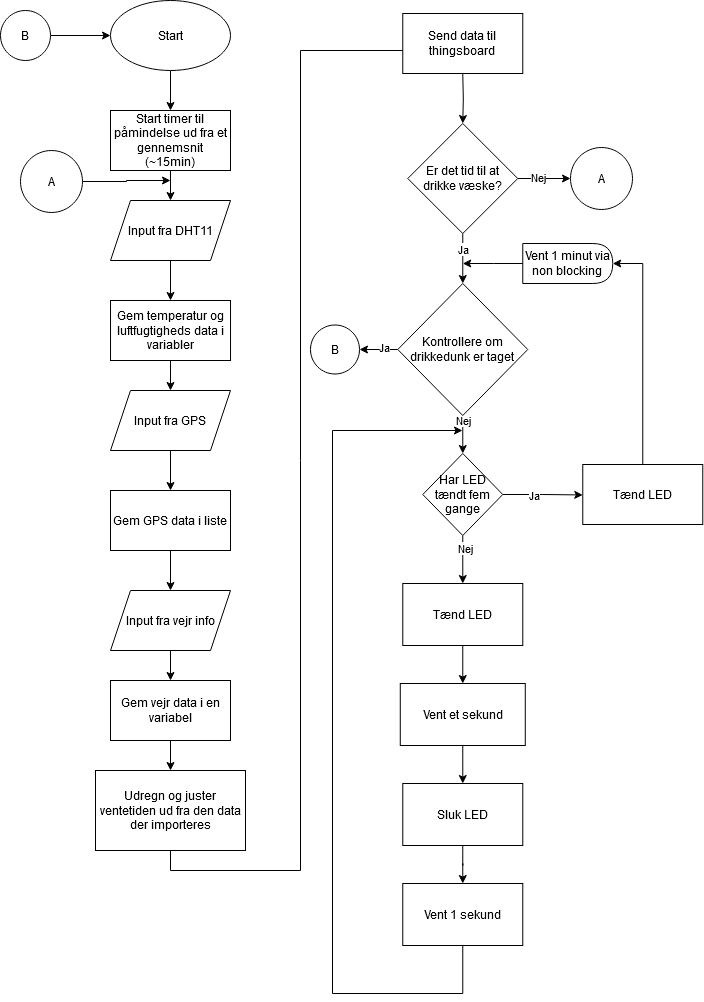

The diagram above was exported from draw.io. Its source (the exported page's mxGraphModel, read from the mxfile embedded in the PNG):
<mxGraphModel dx="955" dy="1651" grid="1" gridSize="10" guides="1" tooltips="1" connect="1" arrows="1" fold="1" page="1" pageScale="1" pageWidth="827" pageHeight="1169" math="0" shadow="0">
  <root>
    <mxCell id="0" />
    <mxCell id="1" parent="0" />
    <mxCell id="d0_cekDk6sf8oNAO1UPP-1" value="" style="edgeStyle=orthogonalEdgeStyle;rounded=0;orthogonalLoop=1;jettySize=auto;html=1;" parent="1" source="d0_cekDk6sf8oNAO1UPP-2" target="d0_cekDk6sf8oNAO1UPP-47" edge="1">
      <mxGeometry relative="1" as="geometry" />
    </mxCell>
    <mxCell id="d0_cekDk6sf8oNAO1UPP-2" value="Start" style="ellipse;whiteSpace=wrap;html=1;" parent="1" vertex="1">
      <mxGeometry x="199.99999999999997" y="-330" width="120" height="70" as="geometry" />
    </mxCell>
    <mxCell id="d0_cekDk6sf8oNAO1UPP-3" value="" style="edgeStyle=orthogonalEdgeStyle;rounded=0;orthogonalLoop=1;jettySize=auto;html=1;" parent="1" source="d0_cekDk6sf8oNAO1UPP-4" target="d0_cekDk6sf8oNAO1UPP-41" edge="1">
      <mxGeometry relative="1" as="geometry" />
    </mxCell>
    <mxCell id="d0_cekDk6sf8oNAO1UPP-4" value="Input fra DHT11" style="shape=parallelogram;perimeter=parallelogramPerimeter;whiteSpace=wrap;html=1;fixedSize=1;" parent="1" vertex="1">
      <mxGeometry x="200.01999999999998" y="-130" width="120" height="60" as="geometry" />
    </mxCell>
    <mxCell id="d0_cekDk6sf8oNAO1UPP-5" value="" style="edgeStyle=orthogonalEdgeStyle;rounded=0;orthogonalLoop=1;jettySize=auto;html=1;" parent="1" source="d0_cekDk6sf8oNAO1UPP-6" target="d0_cekDk6sf8oNAO1UPP-43" edge="1">
      <mxGeometry relative="1" as="geometry" />
    </mxCell>
    <mxCell id="d0_cekDk6sf8oNAO1UPP-6" value="Input fra GPS" style="shape=parallelogram;perimeter=parallelogramPerimeter;whiteSpace=wrap;html=1;fixedSize=1;" parent="1" vertex="1">
      <mxGeometry x="199.99999999999997" y="60" width="120" height="60" as="geometry" />
    </mxCell>
    <mxCell id="d0_cekDk6sf8oNAO1UPP-7" value="" style="edgeStyle=orthogonalEdgeStyle;rounded=0;orthogonalLoop=1;jettySize=auto;html=1;" parent="1" source="d0_cekDk6sf8oNAO1UPP-8" target="d0_cekDk6sf8oNAO1UPP-45" edge="1">
      <mxGeometry relative="1" as="geometry" />
    </mxCell>
    <mxCell id="d0_cekDk6sf8oNAO1UPP-8" value="Input fra vejr info" style="shape=parallelogram;perimeter=parallelogramPerimeter;whiteSpace=wrap;html=1;fixedSize=1;" parent="1" vertex="1">
      <mxGeometry x="200.01999999999998" y="260" width="120" height="60" as="geometry" />
    </mxCell>
    <mxCell id="d0_cekDk6sf8oNAO1UPP-9" style="edgeStyle=orthogonalEdgeStyle;rounded=0;orthogonalLoop=1;jettySize=auto;html=1;exitX=0.5;exitY=1;exitDx=0;exitDy=0;entryX=0.5;entryY=0;entryDx=0;entryDy=0;" parent="1" target="d0_cekDk6sf8oNAO1UPP-16" edge="1">
      <mxGeometry relative="1" as="geometry">
        <mxPoint x="552.27" y="-257" as="sourcePoint" />
      </mxGeometry>
    </mxCell>
    <mxCell id="d0_cekDk6sf8oNAO1UPP-10" style="edgeStyle=orthogonalEdgeStyle;rounded=0;orthogonalLoop=1;jettySize=auto;html=1;exitX=0.5;exitY=1;exitDx=0;exitDy=0;entryX=0.5;entryY=0;entryDx=0;entryDy=0;" parent="1" edge="1">
      <mxGeometry relative="1" as="geometry">
        <mxPoint x="260" y="520" as="sourcePoint" />
        <mxPoint x="552.27" y="-260.0000000000002" as="targetPoint" />
        <Array as="points">
          <mxPoint x="260" y="540" />
          <mxPoint x="390" y="540" />
          <mxPoint x="390" y="-280" />
          <mxPoint x="552" y="-280" />
        </Array>
      </mxGeometry>
    </mxCell>
    <mxCell id="d0_cekDk6sf8oNAO1UPP-11" value="Udregn og juster ventetiden ud fra den data der importeres" style="rounded=0;whiteSpace=wrap;html=1;" parent="1" vertex="1">
      <mxGeometry x="185" y="440" width="150" height="80" as="geometry" />
    </mxCell>
    <mxCell id="d0_cekDk6sf8oNAO1UPP-14" style="edgeStyle=orthogonalEdgeStyle;rounded=0;orthogonalLoop=1;jettySize=auto;html=1;exitX=0.5;exitY=1;exitDx=0;exitDy=0;entryX=0.5;entryY=0;entryDx=0;entryDy=0;" parent="1" source="d0_cekDk6sf8oNAO1UPP-16" target="d0_cekDk6sf8oNAO1UPP-33" edge="1">
      <mxGeometry relative="1" as="geometry" />
    </mxCell>
    <mxCell id="d0_cekDk6sf8oNAO1UPP-15" value="Ja" style="edgeLabel;html=1;align=center;verticalAlign=middle;resizable=0;points=[];" parent="d0_cekDk6sf8oNAO1UPP-14" vertex="1" connectable="0">
      <mxGeometry x="-0.3703" relative="1" as="geometry">
        <mxPoint as="offset" />
      </mxGeometry>
    </mxCell>
    <mxCell id="d0_cekDk6sf8oNAO1UPP-16" value="Er det tid til at drikke væske?" style="rhombus;whiteSpace=wrap;html=1;" parent="1" vertex="1">
      <mxGeometry x="497.27" y="-207" width="110" height="110" as="geometry" />
    </mxCell>
    <mxCell id="d0_cekDk6sf8oNAO1UPP-17" style="edgeStyle=orthogonalEdgeStyle;rounded=0;orthogonalLoop=1;jettySize=auto;html=1;exitX=0.5;exitY=1;exitDx=0;exitDy=0;entryX=0.5;entryY=0;entryDx=0;entryDy=0;" parent="1" source="d0_cekDk6sf8oNAO1UPP-21" target="d0_cekDk6sf8oNAO1UPP-23" edge="1">
      <mxGeometry relative="1" as="geometry" />
    </mxCell>
    <mxCell id="d0_cekDk6sf8oNAO1UPP-18" value="Nej" style="edgeLabel;html=1;align=center;verticalAlign=middle;resizable=0;points=[];" parent="d0_cekDk6sf8oNAO1UPP-17" vertex="1" connectable="0">
      <mxGeometry x="-0.48" y="2" relative="1" as="geometry">
        <mxPoint as="offset" />
      </mxGeometry>
    </mxCell>
    <mxCell id="d0_cekDk6sf8oNAO1UPP-19" style="edgeStyle=orthogonalEdgeStyle;rounded=0;orthogonalLoop=1;jettySize=auto;html=1;exitX=1;exitY=0.5;exitDx=0;exitDy=0;" parent="1" source="d0_cekDk6sf8oNAO1UPP-21" edge="1">
      <mxGeometry relative="1" as="geometry">
        <mxPoint x="672.27" y="164.45454545454527" as="targetPoint" />
        <Array as="points">
          <mxPoint x="632.27" y="164" />
        </Array>
      </mxGeometry>
    </mxCell>
    <mxCell id="d0_cekDk6sf8oNAO1UPP-20" value="Ja" style="edgeLabel;html=1;align=center;verticalAlign=middle;resizable=0;points=[];" parent="d0_cekDk6sf8oNAO1UPP-19" vertex="1" connectable="0">
      <mxGeometry x="-0.2265" y="-1" relative="1" as="geometry">
        <mxPoint as="offset" />
      </mxGeometry>
    </mxCell>
    <mxCell id="d0_cekDk6sf8oNAO1UPP-21" value="&lt;font&gt;Har LED tændt fem gange&lt;/font&gt;" style="rhombus;whiteSpace=wrap;html=1;" parent="1" vertex="1">
      <mxGeometry x="512.28" y="123" width="80" height="82" as="geometry" />
    </mxCell>
    <mxCell id="d0_cekDk6sf8oNAO1UPP-22" style="edgeStyle=orthogonalEdgeStyle;rounded=0;orthogonalLoop=1;jettySize=auto;html=1;exitX=0.5;exitY=1;exitDx=0;exitDy=0;entryX=0.5;entryY=0;entryDx=0;entryDy=0;" parent="1" source="d0_cekDk6sf8oNAO1UPP-23" target="d0_cekDk6sf8oNAO1UPP-25" edge="1">
      <mxGeometry relative="1" as="geometry" />
    </mxCell>
    <mxCell id="d0_cekDk6sf8oNAO1UPP-23" value="Tænd LED" style="rounded=0;whiteSpace=wrap;html=1;" parent="1" vertex="1">
      <mxGeometry x="492.28" y="253" width="120" height="62" as="geometry" />
    </mxCell>
    <mxCell id="d0_cekDk6sf8oNAO1UPP-24" style="edgeStyle=orthogonalEdgeStyle;rounded=0;orthogonalLoop=1;jettySize=auto;html=1;exitX=0.5;exitY=1;exitDx=0;exitDy=0;entryX=0.5;entryY=0;entryDx=0;entryDy=0;" parent="1" source="d0_cekDk6sf8oNAO1UPP-25" target="d0_cekDk6sf8oNAO1UPP-28" edge="1">
      <mxGeometry relative="1" as="geometry" />
    </mxCell>
    <mxCell id="d0_cekDk6sf8oNAO1UPP-25" value="Vent et sekund" style="rounded=0;whiteSpace=wrap;html=1;" parent="1" vertex="1">
      <mxGeometry x="489.78" y="353" width="125" height="62" as="geometry" />
    </mxCell>
    <mxCell id="d0_cekDk6sf8oNAO1UPP-26" style="edgeStyle=orthogonalEdgeStyle;rounded=0;orthogonalLoop=1;jettySize=auto;html=1;exitX=0.5;exitY=1;exitDx=0;exitDy=0;" parent="1" source="d0_cekDk6sf8oNAO1UPP-39" edge="1">
      <mxGeometry relative="1" as="geometry">
        <Array as="points">
          <mxPoint x="552" y="663" />
          <mxPoint x="422" y="663" />
          <mxPoint x="422" y="100" />
          <mxPoint x="552" y="100" />
        </Array>
        <mxPoint x="552.27" y="663" as="sourcePoint" />
        <mxPoint x="552" y="100" as="targetPoint" />
      </mxGeometry>
    </mxCell>
    <mxCell id="d0_cekDk6sf8oNAO1UPP-27" value="" style="edgeStyle=orthogonalEdgeStyle;rounded=0;orthogonalLoop=1;jettySize=auto;html=1;" parent="1" source="d0_cekDk6sf8oNAO1UPP-28" target="d0_cekDk6sf8oNAO1UPP-39" edge="1">
      <mxGeometry relative="1" as="geometry" />
    </mxCell>
    <mxCell id="d0_cekDk6sf8oNAO1UPP-28" value="Sluk LED" style="rounded=0;whiteSpace=wrap;html=1;" parent="1" vertex="1">
      <mxGeometry x="492.28" y="453" width="120" height="62" as="geometry" />
    </mxCell>
    <mxCell id="d0_cekDk6sf8oNAO1UPP-29" style="edgeStyle=orthogonalEdgeStyle;rounded=0;orthogonalLoop=1;jettySize=auto;html=1;exitX=0.5;exitY=1;exitDx=0;exitDy=0;entryX=0.5;entryY=0;entryDx=0;entryDy=0;" parent="1" source="d0_cekDk6sf8oNAO1UPP-33" target="d0_cekDk6sf8oNAO1UPP-21" edge="1">
      <mxGeometry relative="1" as="geometry" />
    </mxCell>
    <mxCell id="d0_cekDk6sf8oNAO1UPP-30" value="Nej" style="edgeLabel;html=1;align=center;verticalAlign=middle;resizable=0;points=[];" parent="d0_cekDk6sf8oNAO1UPP-29" vertex="1" connectable="0">
      <mxGeometry x="-0.425" y="-4" relative="1" as="geometry">
        <mxPoint x="4" y="-6" as="offset" />
      </mxGeometry>
    </mxCell>
    <mxCell id="RTTZ-8WBzNoS0yv3LOF7-2" style="edgeStyle=orthogonalEdgeStyle;rounded=0;orthogonalLoop=1;jettySize=auto;html=1;" edge="1" parent="1" source="d0_cekDk6sf8oNAO1UPP-33" target="RTTZ-8WBzNoS0yv3LOF7-1">
      <mxGeometry relative="1" as="geometry" />
    </mxCell>
    <mxCell id="RTTZ-8WBzNoS0yv3LOF7-5" value="Ja" style="edgeLabel;html=1;align=center;verticalAlign=middle;resizable=0;points=[];" vertex="1" connectable="0" parent="RTTZ-8WBzNoS0yv3LOF7-2">
      <mxGeometry x="-0.3249" y="-2" relative="1" as="geometry">
        <mxPoint as="offset" />
      </mxGeometry>
    </mxCell>
    <mxCell id="d0_cekDk6sf8oNAO1UPP-33" value="&lt;div&gt;Kontrollere om drikkedunk er taget &lt;br&gt;&lt;/div&gt;" style="rhombus;whiteSpace=wrap;html=1;" parent="1" vertex="1">
      <mxGeometry x="487.27" y="-47" width="130" height="132" as="geometry" />
    </mxCell>
    <mxCell id="d0_cekDk6sf8oNAO1UPP-34" value="&lt;div&gt;Tænd LED&lt;/div&gt;" style="rounded=0;whiteSpace=wrap;html=1;" parent="1" vertex="1">
      <mxGeometry x="672.27" y="134" width="120" height="60" as="geometry" />
    </mxCell>
    <mxCell id="d0_cekDk6sf8oNAO1UPP-35" value="Send data til thingsboard" style="rounded=0;whiteSpace=wrap;html=1;" parent="1" vertex="1">
      <mxGeometry x="492.27" y="-317" width="120" height="60" as="geometry" />
    </mxCell>
    <mxCell id="d0_cekDk6sf8oNAO1UPP-36" value="" style="edgeStyle=orthogonalEdgeStyle;rounded=0;orthogonalLoop=1;jettySize=auto;html=1;exitX=0.5;exitY=0;exitDx=0;exitDy=0;" parent="1" source="d0_cekDk6sf8oNAO1UPP-34" target="d0_cekDk6sf8oNAO1UPP-38" edge="1">
      <mxGeometry relative="1" as="geometry">
        <mxPoint x="552.27" y="-67" as="targetPoint" />
        <mxPoint x="732.27" y="134" as="sourcePoint" />
        <Array as="points">
          <mxPoint x="732.27" y="-67" />
        </Array>
      </mxGeometry>
    </mxCell>
    <mxCell id="d0_cekDk6sf8oNAO1UPP-37" style="edgeStyle=orthogonalEdgeStyle;rounded=0;orthogonalLoop=1;jettySize=auto;html=1;" parent="1" source="d0_cekDk6sf8oNAO1UPP-38" edge="1">
      <mxGeometry relative="1" as="geometry">
        <mxPoint x="552.27" y="-67" as="targetPoint" />
      </mxGeometry>
    </mxCell>
    <mxCell id="d0_cekDk6sf8oNAO1UPP-38" value="Vent 1 minut via non blocking" style="shape=delay;whiteSpace=wrap;html=1;" parent="1" vertex="1">
      <mxGeometry x="612.28" y="-87" width="89.99" height="40" as="geometry" />
    </mxCell>
    <mxCell id="d0_cekDk6sf8oNAO1UPP-39" value="Vent 1 sekund" style="rounded=0;whiteSpace=wrap;html=1;" parent="1" vertex="1">
      <mxGeometry x="492.27" y="553" width="120" height="62" as="geometry" />
    </mxCell>
    <mxCell id="d0_cekDk6sf8oNAO1UPP-40" value="" style="edgeStyle=orthogonalEdgeStyle;rounded=0;orthogonalLoop=1;jettySize=auto;html=1;" parent="1" source="d0_cekDk6sf8oNAO1UPP-41" target="d0_cekDk6sf8oNAO1UPP-6" edge="1">
      <mxGeometry relative="1" as="geometry" />
    </mxCell>
    <mxCell id="d0_cekDk6sf8oNAO1UPP-41" value="Gem temperatur og luftfugtigheds data i variabler" style="whiteSpace=wrap;html=1;" parent="1" vertex="1">
      <mxGeometry x="200.01999999999998" y="-30" width="120" height="60" as="geometry" />
    </mxCell>
    <mxCell id="d0_cekDk6sf8oNAO1UPP-42" value="" style="edgeStyle=orthogonalEdgeStyle;rounded=0;orthogonalLoop=1;jettySize=auto;html=1;" parent="1" source="d0_cekDk6sf8oNAO1UPP-43" target="d0_cekDk6sf8oNAO1UPP-8" edge="1">
      <mxGeometry relative="1" as="geometry" />
    </mxCell>
    <mxCell id="d0_cekDk6sf8oNAO1UPP-43" value="Gem GPS data i liste" style="whiteSpace=wrap;html=1;" parent="1" vertex="1">
      <mxGeometry x="200" y="160" width="120" height="60" as="geometry" />
    </mxCell>
    <mxCell id="d0_cekDk6sf8oNAO1UPP-44" value="" style="edgeStyle=orthogonalEdgeStyle;rounded=0;orthogonalLoop=1;jettySize=auto;html=1;" parent="1" source="d0_cekDk6sf8oNAO1UPP-45" target="d0_cekDk6sf8oNAO1UPP-11" edge="1">
      <mxGeometry relative="1" as="geometry" />
    </mxCell>
    <mxCell id="d0_cekDk6sf8oNAO1UPP-45" value="Gem vejr data i en variabel" style="whiteSpace=wrap;html=1;" parent="1" vertex="1">
      <mxGeometry x="199.99999999999997" y="350" width="120" height="60" as="geometry" />
    </mxCell>
    <mxCell id="d0_cekDk6sf8oNAO1UPP-46" value="" style="edgeStyle=orthogonalEdgeStyle;rounded=0;orthogonalLoop=1;jettySize=auto;html=1;" parent="1" source="d0_cekDk6sf8oNAO1UPP-47" target="d0_cekDk6sf8oNAO1UPP-4" edge="1">
      <mxGeometry relative="1" as="geometry" />
    </mxCell>
    <mxCell id="d0_cekDk6sf8oNAO1UPP-47" value="Start timer til påmindelse ud fra et gennemsnit (~15min)" style="rounded=0;whiteSpace=wrap;html=1;" parent="1" vertex="1">
      <mxGeometry x="200" y="-220" width="120" height="60" as="geometry" />
    </mxCell>
    <mxCell id="d0_cekDk6sf8oNAO1UPP-50" value="A" style="ellipse;whiteSpace=wrap;html=1;aspect=fixed;" parent="1" vertex="1">
      <mxGeometry x="660" y="-183" width="62" height="62" as="geometry" />
    </mxCell>
    <mxCell id="d0_cekDk6sf8oNAO1UPP-53" style="edgeStyle=orthogonalEdgeStyle;rounded=0;orthogonalLoop=1;jettySize=auto;html=1;" parent="1" source="d0_cekDk6sf8oNAO1UPP-51" edge="1">
      <mxGeometry relative="1" as="geometry">
        <mxPoint x="260" y="-150" as="targetPoint" />
        <Array as="points">
          <mxPoint x="216" y="-149" />
          <mxPoint x="216" y="-150" />
          <mxPoint x="260" y="-150" />
        </Array>
      </mxGeometry>
    </mxCell>
    <mxCell id="d0_cekDk6sf8oNAO1UPP-51" value="A" style="ellipse;whiteSpace=wrap;html=1;aspect=fixed;" parent="1" vertex="1">
      <mxGeometry x="110" y="-180" width="62" height="62" as="geometry" />
    </mxCell>
    <mxCell id="d0_cekDk6sf8oNAO1UPP-52" style="edgeStyle=orthogonalEdgeStyle;rounded=0;orthogonalLoop=1;jettySize=auto;html=1;" parent="1" source="d0_cekDk6sf8oNAO1UPP-16" target="d0_cekDk6sf8oNAO1UPP-50" edge="1">
      <mxGeometry relative="1" as="geometry" />
    </mxCell>
    <mxCell id="d0_cekDk6sf8oNAO1UPP-54" value="Nej" style="edgeLabel;html=1;align=center;verticalAlign=middle;resizable=0;points=[];" parent="d0_cekDk6sf8oNAO1UPP-52" vertex="1" connectable="0">
      <mxGeometry x="-0.2314" y="1" relative="1" as="geometry">
        <mxPoint as="offset" />
      </mxGeometry>
    </mxCell>
    <mxCell id="RTTZ-8WBzNoS0yv3LOF7-1" value="B" style="ellipse;whiteSpace=wrap;html=1;aspect=fixed;" vertex="1" parent="1">
      <mxGeometry x="400" y="-5.5" width="49" height="49" as="geometry" />
    </mxCell>
    <mxCell id="RTTZ-8WBzNoS0yv3LOF7-6" style="edgeStyle=orthogonalEdgeStyle;rounded=0;orthogonalLoop=1;jettySize=auto;html=1;entryX=0;entryY=0.5;entryDx=0;entryDy=0;" edge="1" parent="1" source="RTTZ-8WBzNoS0yv3LOF7-4" target="d0_cekDk6sf8oNAO1UPP-2">
      <mxGeometry relative="1" as="geometry" />
    </mxCell>
    <mxCell id="RTTZ-8WBzNoS0yv3LOF7-4" value="B" style="ellipse;whiteSpace=wrap;html=1;aspect=fixed;" vertex="1" parent="1">
      <mxGeometry x="90" y="-320" width="50" height="50" as="geometry" />
    </mxCell>
  </root>
</mxGraphModel>